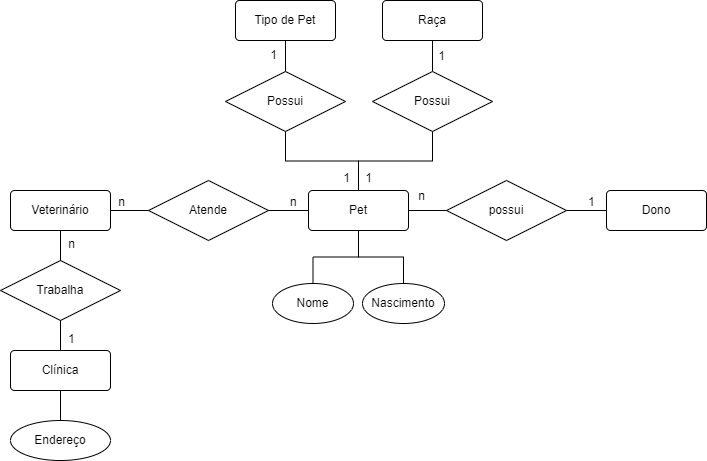

The diagram above was exported from draw.io. Its source (the exported page's mxGraphModel, read from the mxfile embedded in the PNG):
<mxGraphModel dx="1050" dy="517" grid="1" gridSize="10" guides="1" tooltips="1" connect="1" arrows="1" fold="1" page="1" pageScale="1" pageWidth="827" pageHeight="1169" math="0" shadow="0">
  <root>
    <mxCell id="0" />
    <mxCell id="1" parent="0" />
    <mxCell id="-_U7qfOn815wEfSAlOLX-7" style="edgeStyle=orthogonalEdgeStyle;rounded=0;orthogonalLoop=1;jettySize=auto;html=1;exitX=0.5;exitY=1;exitDx=0;exitDy=0;entryX=0.5;entryY=0;entryDx=0;entryDy=0;endArrow=none;endFill=0;" parent="1" source="-_U7qfOn815wEfSAlOLX-1" target="-_U7qfOn815wEfSAlOLX-6" edge="1">
      <mxGeometry relative="1" as="geometry" />
    </mxCell>
    <mxCell id="-_U7qfOn815wEfSAlOLX-1" value="Clínica" style="rounded=1;arcSize=10;whiteSpace=wrap;html=1;align=center;" parent="1" vertex="1">
      <mxGeometry x="154" y="360" width="100" height="40" as="geometry" />
    </mxCell>
    <mxCell id="-_U7qfOn815wEfSAlOLX-10" style="edgeStyle=orthogonalEdgeStyle;rounded=0;orthogonalLoop=1;jettySize=auto;html=1;entryX=0.5;entryY=0;entryDx=0;entryDy=0;endArrow=none;endFill=0;" parent="1" source="-_U7qfOn815wEfSAlOLX-2" target="-_U7qfOn815wEfSAlOLX-8" edge="1">
      <mxGeometry relative="1" as="geometry" />
    </mxCell>
    <mxCell id="-_U7qfOn815wEfSAlOLX-11" style="edgeStyle=orthogonalEdgeStyle;rounded=0;orthogonalLoop=1;jettySize=auto;html=1;entryX=0.5;entryY=0;entryDx=0;entryDy=0;endArrow=none;endFill=0;" parent="1" source="-_U7qfOn815wEfSAlOLX-2" target="-_U7qfOn815wEfSAlOLX-9" edge="1">
      <mxGeometry relative="1" as="geometry" />
    </mxCell>
    <mxCell id="-_U7qfOn815wEfSAlOLX-34" style="edgeStyle=orthogonalEdgeStyle;rounded=0;orthogonalLoop=1;jettySize=auto;html=1;exitX=0.5;exitY=0;exitDx=0;exitDy=0;entryX=0.5;entryY=1;entryDx=0;entryDy=0;endArrow=none;endFill=0;" parent="1" source="-_U7qfOn815wEfSAlOLX-2" target="-_U7qfOn815wEfSAlOLX-33" edge="1">
      <mxGeometry relative="1" as="geometry" />
    </mxCell>
    <mxCell id="-_U7qfOn815wEfSAlOLX-35" style="edgeStyle=orthogonalEdgeStyle;rounded=0;orthogonalLoop=1;jettySize=auto;html=1;entryX=0.5;entryY=1;entryDx=0;entryDy=0;endArrow=none;endFill=0;" parent="1" source="-_U7qfOn815wEfSAlOLX-2" target="-_U7qfOn815wEfSAlOLX-16" edge="1">
      <mxGeometry relative="1" as="geometry" />
    </mxCell>
    <mxCell id="-_U7qfOn815wEfSAlOLX-2" value="Pet" style="rounded=1;arcSize=10;whiteSpace=wrap;html=1;align=center;" parent="1" vertex="1">
      <mxGeometry x="452" y="200" width="100" height="40" as="geometry" />
    </mxCell>
    <mxCell id="-_U7qfOn815wEfSAlOLX-3" value="Dono" style="rounded=1;arcSize=10;whiteSpace=wrap;html=1;align=center;" parent="1" vertex="1">
      <mxGeometry x="750" y="200" width="100" height="40" as="geometry" />
    </mxCell>
    <mxCell id="-_U7qfOn815wEfSAlOLX-4" value="Veterinário" style="rounded=1;arcSize=10;whiteSpace=wrap;html=1;align=center;" parent="1" vertex="1">
      <mxGeometry x="154" y="200" width="100" height="40" as="geometry" />
    </mxCell>
    <mxCell id="-_U7qfOn815wEfSAlOLX-6" value="Endereço" style="ellipse;whiteSpace=wrap;html=1;align=center;" parent="1" vertex="1">
      <mxGeometry x="154" y="430" width="100" height="40" as="geometry" />
    </mxCell>
    <mxCell id="-_U7qfOn815wEfSAlOLX-8" value="Nome" style="ellipse;whiteSpace=wrap;html=1;align=center;" parent="1" vertex="1">
      <mxGeometry x="416" y="293" width="81" height="40" as="geometry" />
    </mxCell>
    <mxCell id="-_U7qfOn815wEfSAlOLX-9" value="Nascimento" style="ellipse;whiteSpace=wrap;html=1;align=center;" parent="1" vertex="1">
      <mxGeometry x="506" y="293" width="82" height="40" as="geometry" />
    </mxCell>
    <mxCell id="-_U7qfOn815wEfSAlOLX-12" value="Tipo de Pet" style="rounded=1;arcSize=10;whiteSpace=wrap;html=1;align=center;" parent="1" vertex="1">
      <mxGeometry x="379" y="10" width="100" height="40" as="geometry" />
    </mxCell>
    <mxCell id="-_U7qfOn815wEfSAlOLX-36" style="edgeStyle=orthogonalEdgeStyle;rounded=0;orthogonalLoop=1;jettySize=auto;html=1;entryX=0.5;entryY=1;entryDx=0;entryDy=0;endArrow=none;endFill=0;" parent="1" source="-_U7qfOn815wEfSAlOLX-16" target="-_U7qfOn815wEfSAlOLX-12" edge="1">
      <mxGeometry relative="1" as="geometry" />
    </mxCell>
    <mxCell id="-_U7qfOn815wEfSAlOLX-16" value="Possui" style="shape=rhombus;perimeter=rhombusPerimeter;whiteSpace=wrap;html=1;align=center;" parent="1" vertex="1">
      <mxGeometry x="369" y="81" width="120" height="60" as="geometry" />
    </mxCell>
    <mxCell id="-_U7qfOn815wEfSAlOLX-17" value="" style="endArrow=none;html=1;rounded=0;exitX=0;exitY=0.5;exitDx=0;exitDy=0;entryX=1;entryY=0.5;entryDx=0;entryDy=0;" parent="1" edge="1">
      <mxGeometry relative="1" as="geometry">
        <mxPoint x="452" y="220" as="sourcePoint" />
        <mxPoint x="254" y="220" as="targetPoint" />
      </mxGeometry>
    </mxCell>
    <mxCell id="-_U7qfOn815wEfSAlOLX-18" value="n" style="resizable=0;html=1;whiteSpace=wrap;align=left;verticalAlign=bottom;" parent="-_U7qfOn815wEfSAlOLX-17" connectable="0" vertex="1">
      <mxGeometry x="-1" relative="1" as="geometry">
        <mxPoint x="-20" as="offset" />
      </mxGeometry>
    </mxCell>
    <mxCell id="-_U7qfOn815wEfSAlOLX-19" value="n" style="resizable=0;html=1;whiteSpace=wrap;align=right;verticalAlign=bottom;" parent="-_U7qfOn815wEfSAlOLX-17" connectable="0" vertex="1">
      <mxGeometry x="1" relative="1" as="geometry">
        <mxPoint x="-34" y="42" as="offset" />
      </mxGeometry>
    </mxCell>
    <mxCell id="-_U7qfOn815wEfSAlOLX-20" value="Atende" style="shape=rhombus;perimeter=rhombusPerimeter;whiteSpace=wrap;html=1;align=center;" parent="1" vertex="1">
      <mxGeometry x="292" y="190" width="120" height="60" as="geometry" />
    </mxCell>
    <mxCell id="-_U7qfOn815wEfSAlOLX-21" value="" style="endArrow=none;html=1;rounded=0;exitX=0;exitY=0.5;exitDx=0;exitDy=0;entryX=1;entryY=0.5;entryDx=0;entryDy=0;" parent="1" edge="1">
      <mxGeometry relative="1" as="geometry">
        <mxPoint x="750" y="220" as="sourcePoint" />
        <mxPoint x="552" y="220" as="targetPoint" />
      </mxGeometry>
    </mxCell>
    <mxCell id="-_U7qfOn815wEfSAlOLX-22" value="1" style="resizable=0;html=1;whiteSpace=wrap;align=left;verticalAlign=bottom;" parent="-_U7qfOn815wEfSAlOLX-21" connectable="0" vertex="1">
      <mxGeometry x="-1" relative="1" as="geometry">
        <mxPoint x="-20" as="offset" />
      </mxGeometry>
    </mxCell>
    <mxCell id="-_U7qfOn815wEfSAlOLX-23" value="n" style="resizable=0;html=1;whiteSpace=wrap;align=right;verticalAlign=bottom;" parent="-_U7qfOn815wEfSAlOLX-21" connectable="0" vertex="1">
      <mxGeometry x="1" relative="1" as="geometry">
        <mxPoint x="18" y="-6" as="offset" />
      </mxGeometry>
    </mxCell>
    <mxCell id="-_U7qfOn815wEfSAlOLX-24" value="possui" style="shape=rhombus;perimeter=rhombusPerimeter;whiteSpace=wrap;html=1;align=center;" parent="1" vertex="1">
      <mxGeometry x="590" y="190" width="120" height="60" as="geometry" />
    </mxCell>
    <mxCell id="-_U7qfOn815wEfSAlOLX-25" value="" style="endArrow=none;html=1;rounded=0;exitX=0.5;exitY=0;exitDx=0;exitDy=0;entryX=0.5;entryY=1;entryDx=0;entryDy=0;" parent="1" source="-_U7qfOn815wEfSAlOLX-1" target="-_U7qfOn815wEfSAlOLX-4" edge="1">
      <mxGeometry relative="1" as="geometry">
        <mxPoint x="378" y="279" as="sourcePoint" />
        <mxPoint x="180" y="279" as="targetPoint" />
      </mxGeometry>
    </mxCell>
    <mxCell id="-_U7qfOn815wEfSAlOLX-26" value="1" style="resizable=0;html=1;whiteSpace=wrap;align=left;verticalAlign=bottom;" parent="-_U7qfOn815wEfSAlOLX-25" connectable="0" vertex="1">
      <mxGeometry x="-1" relative="1" as="geometry">
        <mxPoint x="6" y="-3" as="offset" />
      </mxGeometry>
    </mxCell>
    <mxCell id="-_U7qfOn815wEfSAlOLX-27" value="n" style="resizable=0;html=1;whiteSpace=wrap;align=right;verticalAlign=bottom;" parent="-_U7qfOn815wEfSAlOLX-25" connectable="0" vertex="1">
      <mxGeometry x="1" relative="1" as="geometry">
        <mxPoint x="66" y="-20" as="offset" />
      </mxGeometry>
    </mxCell>
    <mxCell id="-_U7qfOn815wEfSAlOLX-28" value="Trabalha" style="shape=rhombus;perimeter=rhombusPerimeter;whiteSpace=wrap;html=1;align=center;" parent="1" vertex="1">
      <mxGeometry x="144" y="270" width="120" height="60" as="geometry" />
    </mxCell>
    <mxCell id="-_U7qfOn815wEfSAlOLX-32" value="Raça" style="rounded=1;arcSize=10;whiteSpace=wrap;html=1;align=center;" parent="1" vertex="1">
      <mxGeometry x="526" y="10" width="100" height="40" as="geometry" />
    </mxCell>
    <mxCell id="-_U7qfOn815wEfSAlOLX-37" style="edgeStyle=orthogonalEdgeStyle;rounded=0;orthogonalLoop=1;jettySize=auto;html=1;entryX=0.5;entryY=1;entryDx=0;entryDy=0;endArrow=none;endFill=0;" parent="1" source="-_U7qfOn815wEfSAlOLX-33" target="-_U7qfOn815wEfSAlOLX-32" edge="1">
      <mxGeometry relative="1" as="geometry" />
    </mxCell>
    <mxCell id="-_U7qfOn815wEfSAlOLX-33" value="Possui" style="shape=rhombus;perimeter=rhombusPerimeter;whiteSpace=wrap;html=1;align=center;" parent="1" vertex="1">
      <mxGeometry x="516" y="81" width="120" height="60" as="geometry" />
    </mxCell>
    <mxCell id="-_U7qfOn815wEfSAlOLX-38" value="1" style="text;html=1;align=center;verticalAlign=middle;resizable=0;points=[];autosize=1;strokeColor=none;fillColor=none;" parent="1" vertex="1">
      <mxGeometry x="475" y="173" width="30" height="30" as="geometry" />
    </mxCell>
    <mxCell id="-_U7qfOn815wEfSAlOLX-39" value="1" style="text;html=1;align=center;verticalAlign=middle;resizable=0;points=[];autosize=1;strokeColor=none;fillColor=none;" parent="1" vertex="1">
      <mxGeometry x="497" y="173" width="30" height="30" as="geometry" />
    </mxCell>
    <mxCell id="-_U7qfOn815wEfSAlOLX-40" value="1" style="text;html=1;align=center;verticalAlign=middle;resizable=0;points=[];autosize=1;strokeColor=none;fillColor=none;" parent="1" vertex="1">
      <mxGeometry x="570" y="51" width="30" height="30" as="geometry" />
    </mxCell>
    <mxCell id="-_U7qfOn815wEfSAlOLX-41" value="1" style="text;html=1;align=center;verticalAlign=middle;resizable=0;points=[];autosize=1;strokeColor=none;fillColor=none;" parent="1" vertex="1">
      <mxGeometry x="402" y="50" width="30" height="30" as="geometry" />
    </mxCell>
  </root>
</mxGraphModel>